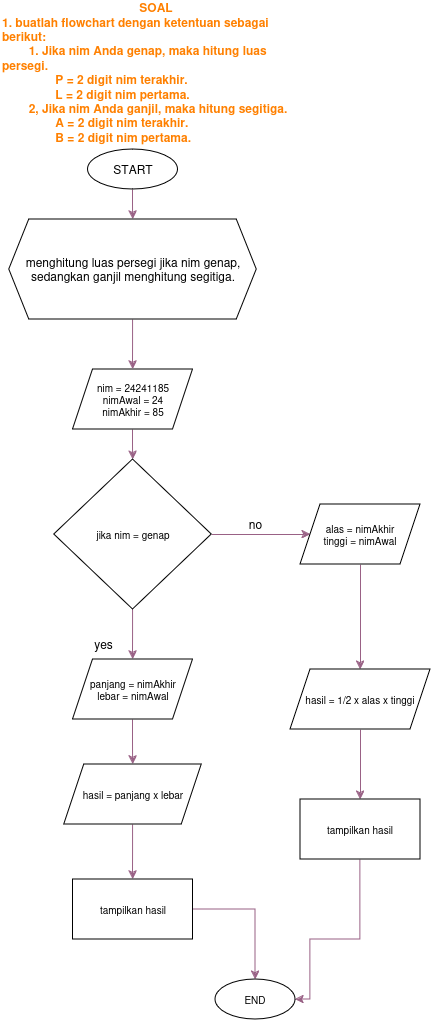

The diagram above was exported from draw.io. Its source (the exported page's mxGraphModel, read from the mxfile embedded in the PNG):
<mxGraphModel dx="880" dy="479" grid="1" gridSize="10" guides="1" tooltips="1" connect="1" arrows="1" fold="1" page="1" pageScale="1" pageWidth="827" pageHeight="1169" math="0" shadow="0">
  <root>
    <mxCell id="WIyWlLk6GJQsqaUBKTNV-0" />
    <mxCell id="WIyWlLk6GJQsqaUBKTNV-1" parent="WIyWlLk6GJQsqaUBKTNV-0" />
    <mxCell id="VwlzXBWpfuUADv__4THp-7" value="" style="edgeStyle=orthogonalEdgeStyle;rounded=0;orthogonalLoop=1;jettySize=auto;html=1;fillColor=#e6d0de;strokeColor=#996185;gradientColor=#d5739d;" parent="WIyWlLk6GJQsqaUBKTNV-1" source="VwlzXBWpfuUADv__4THp-0" target="VwlzXBWpfuUADv__4THp-6" edge="1">
      <mxGeometry relative="1" as="geometry" />
    </mxCell>
    <mxCell id="VwlzXBWpfuUADv__4THp-0" value="START" style="ellipse;whiteSpace=wrap;html=1;" parent="WIyWlLk6GJQsqaUBKTNV-1" vertex="1">
      <mxGeometry x="297.5" y="210" width="90" height="40" as="geometry" />
    </mxCell>
    <mxCell id="VwlzXBWpfuUADv__4THp-10" value="" style="edgeStyle=orthogonalEdgeStyle;rounded=0;orthogonalLoop=1;jettySize=auto;html=1;fillColor=#e6d0de;gradientColor=#d5739d;strokeColor=#996185;" parent="WIyWlLk6GJQsqaUBKTNV-1" source="VwlzXBWpfuUADv__4THp-3" target="VwlzXBWpfuUADv__4THp-9" edge="1">
      <mxGeometry relative="1" as="geometry" />
    </mxCell>
    <mxCell id="VwlzXBWpfuUADv__4THp-3" value="&lt;div&gt;nim = 24241185&lt;/div&gt;&lt;div&gt;nimAwal = 24&lt;br&gt;&lt;/div&gt;&lt;div&gt;nimAkhir = 85&lt;br&gt;&lt;/div&gt;" style="shape=parallelogram;perimeter=parallelogramPerimeter;whiteSpace=wrap;html=1;fixedSize=1;fontSize=10;" parent="WIyWlLk6GJQsqaUBKTNV-1" vertex="1">
      <mxGeometry x="282.5" y="430" width="120" height="60" as="geometry" />
    </mxCell>
    <mxCell id="VwlzXBWpfuUADv__4THp-5" value="&lt;div align=&quot;center&quot;&gt;&lt;b&gt;&lt;font color=&quot;#ff8000&quot;&gt;SOAL&lt;/font&gt;&lt;/b&gt;&lt;/div&gt;&lt;div&gt;&lt;b&gt;&lt;font color=&quot;#ff8000&quot;&gt;1. buatlah flowchart dengan ketentuan sebagai berikut:&lt;/font&gt;&lt;/b&gt;&lt;/div&gt;&lt;div&gt;&lt;b&gt;&lt;font color=&quot;#ff8000&quot;&gt;&lt;span style=&quot;white-space: pre;&quot;&gt;&#09;&lt;/span&gt;1. Jika nim Anda genap, maka hitung luas persegi.&lt;/font&gt;&lt;/b&gt;&lt;/div&gt;&lt;div&gt;&lt;b&gt;&lt;font color=&quot;#ff8000&quot;&gt;&lt;span style=&quot;white-space: pre;&quot;&gt;&#09;&lt;/span&gt; &lt;span style=&quot;white-space: pre;&quot;&gt;&#09;&lt;/span&gt;P = 2 digit nim terakhir.&lt;/font&gt;&lt;/b&gt;&lt;/div&gt;&lt;div&gt;&lt;b&gt;&lt;font color=&quot;#ff8000&quot;&gt;&lt;span style=&quot;white-space: pre;&quot;&gt;&#09;&lt;/span&gt;&lt;span style=&quot;white-space: pre;&quot;&gt;&#09;&lt;/span&gt;L = 2 digit nim pertama.&lt;/font&gt;&lt;/b&gt;&lt;/div&gt;&lt;div&gt;&lt;b&gt;&lt;font color=&quot;#ff8000&quot;&gt;&lt;span style=&quot;white-space: pre;&quot;&gt;&#09;&lt;/span&gt;2, Jika nim Anda ganjil, maka hitung segitiga.&lt;/font&gt;&lt;/b&gt;&lt;/div&gt;&lt;div&gt;&lt;b&gt;&lt;font color=&quot;#ff8000&quot;&gt;&lt;span style=&quot;white-space: pre;&quot;&gt;&#09;&lt;/span&gt;&lt;span style=&quot;white-space: pre;&quot;&gt;&#09;&lt;/span&gt;A = 2 digit nim terakhir.&lt;/font&gt;&lt;/b&gt;&lt;/div&gt;&lt;div&gt;&lt;b&gt;&lt;font color=&quot;#ff8000&quot;&gt;&lt;span style=&quot;white-space: pre;&quot;&gt;&#09;&lt;/span&gt;&lt;span style=&quot;white-space: pre;&quot;&gt;&#09;&lt;/span&gt;B = 2 digit nim pertama.&lt;br&gt;&lt;/font&gt;&lt;/b&gt;&lt;/div&gt;" style="text;html=1;align=left;verticalAlign=middle;whiteSpace=wrap;rounded=0;" parent="WIyWlLk6GJQsqaUBKTNV-1" vertex="1">
      <mxGeometry x="210" y="70" width="310" height="125" as="geometry" />
    </mxCell>
    <mxCell id="VwlzXBWpfuUADv__4THp-8" value="" style="edgeStyle=orthogonalEdgeStyle;rounded=0;orthogonalLoop=1;jettySize=auto;html=1;fillColor=#e6d0de;gradientColor=#d5739d;strokeColor=#996185;" parent="WIyWlLk6GJQsqaUBKTNV-1" source="VwlzXBWpfuUADv__4THp-6" target="VwlzXBWpfuUADv__4THp-3" edge="1">
      <mxGeometry relative="1" as="geometry" />
    </mxCell>
    <mxCell id="VwlzXBWpfuUADv__4THp-6" value="menghitung luas persegi jika nim genap, sedangkan ganjil menghitung segitiga." style="shape=hexagon;perimeter=hexagonPerimeter2;whiteSpace=wrap;html=1;fixedSize=1;" parent="WIyWlLk6GJQsqaUBKTNV-1" vertex="1">
      <mxGeometry x="218.75" y="280" width="247.5" height="100" as="geometry" />
    </mxCell>
    <mxCell id="VwlzXBWpfuUADv__4THp-12" value="" style="edgeStyle=orthogonalEdgeStyle;rounded=0;orthogonalLoop=1;jettySize=auto;html=1;fillColor=#e6d0de;gradientColor=#d5739d;strokeColor=#996185;" parent="WIyWlLk6GJQsqaUBKTNV-1" source="VwlzXBWpfuUADv__4THp-9" target="VwlzXBWpfuUADv__4THp-11" edge="1">
      <mxGeometry relative="1" as="geometry" />
    </mxCell>
    <mxCell id="VwlzXBWpfuUADv__4THp-19" value="" style="edgeStyle=orthogonalEdgeStyle;rounded=0;orthogonalLoop=1;jettySize=auto;html=1;fillColor=#e6d0de;gradientColor=#d5739d;strokeColor=#996185;" parent="WIyWlLk6GJQsqaUBKTNV-1" source="VwlzXBWpfuUADv__4THp-9" target="VwlzXBWpfuUADv__4THp-18" edge="1">
      <mxGeometry relative="1" as="geometry" />
    </mxCell>
    <mxCell id="VwlzXBWpfuUADv__4THp-9" value="jika nim = genap" style="rhombus;whiteSpace=wrap;html=1;fontSize=10;" parent="WIyWlLk6GJQsqaUBKTNV-1" vertex="1">
      <mxGeometry x="263.75" y="520" width="157.5" height="150" as="geometry" />
    </mxCell>
    <mxCell id="VwlzXBWpfuUADv__4THp-25" value="" style="edgeStyle=orthogonalEdgeStyle;rounded=0;orthogonalLoop=1;jettySize=auto;html=1;fillColor=#e6d0de;gradientColor=#d5739d;strokeColor=#996185;" parent="WIyWlLk6GJQsqaUBKTNV-1" source="VwlzXBWpfuUADv__4THp-11" target="VwlzXBWpfuUADv__4THp-24" edge="1">
      <mxGeometry relative="1" as="geometry" />
    </mxCell>
    <mxCell id="VwlzXBWpfuUADv__4THp-11" value="&lt;div&gt;panjang = nimAkhir&lt;/div&gt;&lt;div&gt;lebar = nimAwal&lt;br&gt;&lt;/div&gt;" style="shape=parallelogram;perimeter=parallelogramPerimeter;whiteSpace=wrap;html=1;fixedSize=1;fontSize=10;" parent="WIyWlLk6GJQsqaUBKTNV-1" vertex="1">
      <mxGeometry x="282.5" y="720" width="120" height="60" as="geometry" />
    </mxCell>
    <mxCell id="VwlzXBWpfuUADv__4THp-13" value="yes" style="text;html=1;align=center;verticalAlign=middle;resizable=0;points=[];autosize=1;strokeColor=none;fillColor=none;" parent="WIyWlLk6GJQsqaUBKTNV-1" vertex="1">
      <mxGeometry x="292.5" y="690" width="40" height="30" as="geometry" />
    </mxCell>
    <mxCell id="VwlzXBWpfuUADv__4THp-15" value="&lt;div&gt;no&lt;/div&gt;" style="text;html=1;align=center;verticalAlign=middle;resizable=0;points=[];autosize=1;strokeColor=none;fillColor=none;" parent="WIyWlLk6GJQsqaUBKTNV-1" vertex="1">
      <mxGeometry x="445" y="570" width="40" height="30" as="geometry" />
    </mxCell>
    <mxCell id="VwlzXBWpfuUADv__4THp-21" value="" style="edgeStyle=orthogonalEdgeStyle;rounded=0;orthogonalLoop=1;jettySize=auto;html=1;fillColor=#e6d0de;gradientColor=#d5739d;strokeColor=#996185;" parent="WIyWlLk6GJQsqaUBKTNV-1" source="VwlzXBWpfuUADv__4THp-18" target="VwlzXBWpfuUADv__4THp-20" edge="1">
      <mxGeometry relative="1" as="geometry" />
    </mxCell>
    <mxCell id="VwlzXBWpfuUADv__4THp-18" value="&lt;div&gt;alas = nimAkhir&lt;/div&gt;&lt;div&gt;tinggi = nimAwal&lt;br&gt;&lt;/div&gt;" style="shape=parallelogram;perimeter=parallelogramPerimeter;whiteSpace=wrap;html=1;fixedSize=1;fontSize=10;" parent="WIyWlLk6GJQsqaUBKTNV-1" vertex="1">
      <mxGeometry x="510" y="565" width="120" height="60" as="geometry" />
    </mxCell>
    <mxCell id="VwlzXBWpfuUADv__4THp-23" value="" style="edgeStyle=orthogonalEdgeStyle;rounded=0;orthogonalLoop=1;jettySize=auto;html=1;fillColor=#e6d0de;gradientColor=#d5739d;strokeColor=#996185;" parent="WIyWlLk6GJQsqaUBKTNV-1" source="VwlzXBWpfuUADv__4THp-20" target="VwlzXBWpfuUADv__4THp-22" edge="1">
      <mxGeometry relative="1" as="geometry" />
    </mxCell>
    <mxCell id="VwlzXBWpfuUADv__4THp-20" value="hasil = 1/2 x alas x tinggi" style="shape=parallelogram;perimeter=parallelogramPerimeter;whiteSpace=wrap;html=1;fixedSize=1;fontSize=10;" parent="WIyWlLk6GJQsqaUBKTNV-1" vertex="1">
      <mxGeometry x="500" y="730" width="140" height="60" as="geometry" />
    </mxCell>
    <mxCell id="VwlzXBWpfuUADv__4THp-30" style="edgeStyle=orthogonalEdgeStyle;rounded=0;orthogonalLoop=1;jettySize=auto;html=1;fillColor=#e6d0de;gradientColor=#d5739d;strokeColor=#996185;" parent="WIyWlLk6GJQsqaUBKTNV-1" source="VwlzXBWpfuUADv__4THp-22" target="VwlzXBWpfuUADv__4THp-28" edge="1">
      <mxGeometry relative="1" as="geometry">
        <Array as="points">
          <mxPoint x="570" y="1000" />
          <mxPoint x="520" y="1000" />
          <mxPoint x="520" y="1060" />
        </Array>
      </mxGeometry>
    </mxCell>
    <mxCell id="VwlzXBWpfuUADv__4THp-22" value="tampilkan hasil" style="whiteSpace=wrap;html=1;fontSize=10;" parent="WIyWlLk6GJQsqaUBKTNV-1" vertex="1">
      <mxGeometry x="510" y="860" width="120" height="60" as="geometry" />
    </mxCell>
    <mxCell id="VwlzXBWpfuUADv__4THp-27" value="" style="edgeStyle=orthogonalEdgeStyle;rounded=0;orthogonalLoop=1;jettySize=auto;html=1;fillColor=#e6d0de;gradientColor=#d5739d;strokeColor=#996185;" parent="WIyWlLk6GJQsqaUBKTNV-1" source="VwlzXBWpfuUADv__4THp-24" target="VwlzXBWpfuUADv__4THp-26" edge="1">
      <mxGeometry relative="1" as="geometry" />
    </mxCell>
    <mxCell id="VwlzXBWpfuUADv__4THp-24" value="hasil = panjang x lebar" style="shape=parallelogram;perimeter=parallelogramPerimeter;whiteSpace=wrap;html=1;fixedSize=1;fontSize=10;" parent="WIyWlLk6GJQsqaUBKTNV-1" vertex="1">
      <mxGeometry x="273.75" y="825" width="137.5" height="60" as="geometry" />
    </mxCell>
    <mxCell id="VwlzXBWpfuUADv__4THp-29" value="" style="edgeStyle=orthogonalEdgeStyle;rounded=0;orthogonalLoop=1;jettySize=auto;html=1;fillColor=#e6d0de;gradientColor=#d5739d;strokeColor=#996185;" parent="WIyWlLk6GJQsqaUBKTNV-1" source="VwlzXBWpfuUADv__4THp-26" target="VwlzXBWpfuUADv__4THp-28" edge="1">
      <mxGeometry relative="1" as="geometry" />
    </mxCell>
    <mxCell id="VwlzXBWpfuUADv__4THp-26" value="tampilkan hasil" style="whiteSpace=wrap;html=1;fontSize=10;" parent="WIyWlLk6GJQsqaUBKTNV-1" vertex="1">
      <mxGeometry x="282.5" y="940" width="120" height="60" as="geometry" />
    </mxCell>
    <mxCell id="VwlzXBWpfuUADv__4THp-28" value="END" style="ellipse;whiteSpace=wrap;html=1;fontSize=10;" parent="WIyWlLk6GJQsqaUBKTNV-1" vertex="1">
      <mxGeometry x="425" y="1040" width="80" height="40" as="geometry" />
    </mxCell>
  </root>
</mxGraphModel>